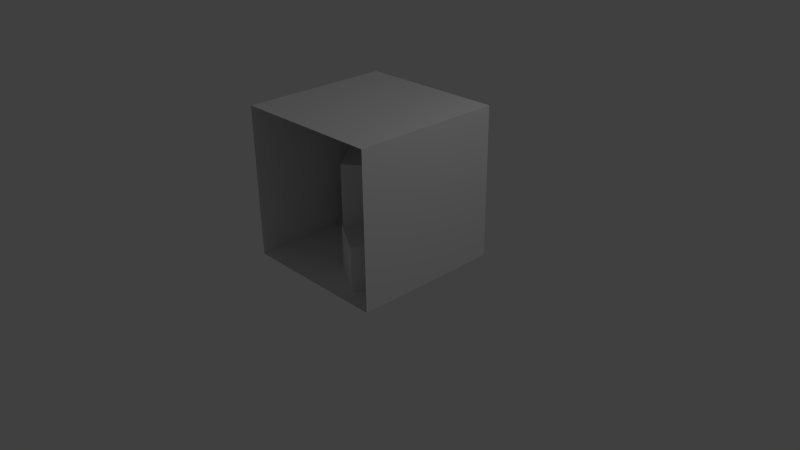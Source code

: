 # Source: cornell-boxes.blend  (saved by Blender 2.66.1; exported with 4.5.12 LTS)
import bpy
from mathutils import Matrix  # noqa: F401  (used for matrix-valued properties, if any)

bpy.ops.wm.read_factory_settings(use_empty=True)
scene = bpy.context.scene
scene.name = 'Scene'

# ---- collections
col_collection_1 = bpy.data.collections.new('Collection 1'); scene.collection.children.link(col_collection_1)

# ---- materials (node trees are filled in below, after node groups)
mat_material = bpy.data.materials.new('Material')
mat_material.alpha_threshold = 0.0
mat_material.use_transparent_shadow = False
mat_material.roughness = 0.5
mat_material.line_color = (0.0, 0.0, 0.0, 1.0)

# ---- material node trees

# ---- world
world_world = bpy.data.worlds.new('World'); scene.world = world_world
world_world.color = (0.05088, 0.05088, 0.05088)
world_world.use_sun_shadow = False
world_world.sun_shadow_jitter_overblur = 0.0
world_world.cycles.sampling_method = 'MANUAL'
world_world.cycles.sample_map_resolution = 256

# ---- cameras
cam_camera = bpy.data.cameras.new('Camera')
cam_camera.clip_end = 100.0
cam_camera.lens = 35.0
cam_camera.sensor_width = 32.0
cam_camera.sensor_height = 18.0
cam_camera.ortho_scale = 7.314
cam_camera.dof.focus_distance = 0.0
cam_camera.dof.aperture_fstop = 128.0

# ---- lights
light_lamp = bpy.data.lights.new('Lamp', 'POINT')
light_lamp.transmission_factor = 0.0
light_lamp.cutoff_distance = 30.0
light_lamp.energy = 100.0
light_lamp.shadow_buffer_clip_start = 1.001
light_lamp.shadow_soft_size = 0.1
light_lamp.shadow_maximum_resolution = 0.006
light_lamp.use_absolute_resolution = True
light_lamp.cycles.use_multiple_importance_sampling = False

# ---- meshes
me_box_small = bpy.data.meshes.new('Box small')
me_box_small.from_pydata([(-1.0, -1.0, -1.0), (-1.0, 1.0, -1.0), (1.0, 1.0, -1.0), (1.0, -1.0, -1.0), (-1.0, -1.0, 1.0), (-1.0, 1.0, 1.0), (1.0, 1.0, 1.0), (1.0, -1.0, 1.0)], [], [(4, 5, 1), (5, 6, 2), (6, 7, 3), (7, 4, 0), (0, 1, 2), (7, 6, 5), (0, 4, 1), (1, 5, 2), (2, 6, 3), (3, 7, 0), (3, 0, 2), (4, 7, 5)])
me_box_small.use_remesh_preserve_volume = False
me_box_small.use_remesh_preserve_attributes = False
me_box_small.use_mirror_vertex_groups = False
me_box_small.update()
me_box_tall = bpy.data.meshes.new('Box tall')
me_box_tall.from_pydata([(-1.0, -1.0, -1.0), (-1.0, 1.0, -1.0), (1.0, 1.0, -1.0), (1.0, -1.0, -1.0), (-1.0, -1.0, 1.0), (-1.0, 1.0, 1.0), (1.0, 1.0, 1.0), (1.0, -1.0, 1.0)], [], [(4, 5, 1), (5, 6, 2), (6, 7, 3), (7, 4, 0), (0, 1, 2), (7, 6, 5), (0, 4, 1), (1, 5, 2), (2, 6, 3), (3, 7, 0), (3, 0, 2), (4, 7, 5)])
me_box_tall.use_remesh_preserve_volume = False
me_box_tall.use_remesh_preserve_attributes = False
me_box_tall.use_mirror_vertex_groups = False
me_box_tall.update()
me_walls = bpy.data.meshes.new('Walls')
me_walls.from_pydata([(1.0, 1.0, -1.0), (1.0, -1.0, -1.0), (-1.0, -1.0, -1.0), (-1.0, 1.0, -1.0), (1.0, 1.0, 1.0), (1.0, -1.0, 1.0), (-1.0, -1.0, 1.0), (-1.0, 1.0, 1.0)], [], [(0, 2, 1), (4, 5, 7), (1, 2, 5), (2, 7, 6), (4, 3, 0), (3, 2, 0), (5, 2, 6), (3, 7, 2), (7, 3, 4), (7, 5, 6)])
me_walls.materials.append(mat_material)
me_walls.use_remesh_preserve_volume = False
me_walls.use_remesh_preserve_attributes = False
me_walls.use_mirror_vertex_groups = False
me_walls.update()

# ---- objects
ob_box_small = bpy.data.objects.new('Box small', me_box_small)
ob_box_tall = bpy.data.objects.new('Box tall', me_box_tall)
ob_walls = bpy.data.objects.new('Walls', me_walls)
ob_lamp = bpy.data.objects.new('Lamp', light_lamp)
ob_camera = bpy.data.objects.new('Camera', cam_camera)

# ---- transforms, parenting, visibility, modifiers, constraints
ob_box_small.location = (0.4235, -0.4069, 0.2919)
ob_box_small.rotation_euler = (0.0, -0.0, -0.5309)
ob_box_small.scale = (0.3, 0.3, 0.3)
ob_box_small.lineart.crease_threshold = 0.0
ob_box_tall.location = (-0.3184, 0.2403, 0.5884)
ob_box_tall.rotation_euler = (0.0, -0.0, 0.6435)
ob_box_tall.scale = (0.3, 0.3, 0.6)
ob_box_tall.lineart.crease_threshold = 0.0
ob_walls.location = (0.0, 0.0, 1.0)
ob_walls.rotation_euler = (0.0, 0.0, -1.571)
ob_walls.lock_rotations_4d = False
ob_walls.empty_display_type = 'ARROWS'
ob_walls.lineart.crease_threshold = 0.0
ob_lamp.location = (4.076, 1.005, 5.904)
ob_lamp.rotation_euler = (0.6503, 0.05522, 1.866)
ob_lamp.lock_rotations_4d = False
ob_lamp.empty_display_type = 'ARROWS'
ob_lamp.color = (0.0, 0.0, 0.0, 0.0)
ob_lamp.lineart.crease_threshold = 0.0
ob_camera.location = (7.481, -6.508, 5.344)
ob_camera.rotation_euler = (1.109, 0.01082, 0.8149)
ob_camera.lock_rotations_4d = False
ob_camera.empty_display_type = 'ARROWS'
ob_camera.color = (0.0, 0.0, 0.0, 0.0)
ob_camera.display_type = 'WIRE'
ob_camera.lineart.crease_threshold = 0.0

# ---- collection membership
col_collection_1.objects.link(ob_box_small)
col_collection_1.objects.link(ob_box_tall)
col_collection_1.objects.link(ob_walls)
col_collection_1.objects.link(ob_lamp)
col_collection_1.objects.link(ob_camera)

# ---- scene / render settings (as saved in the file)
scene.camera = ob_camera
scene.frame_start = 1; scene.frame_end = 250; scene.frame_set(1)
scene.render.engine = 'BLENDER_EEVEE_NEXT'
scene.render.image_settings.color_mode = 'RGB'
scene.render.image_settings.compression = 90
scene.render.resolution_percentage = 50
scene.render.dither_intensity = 0.0
scene.render.bake_margin = 2
scene.cycles.use_denoising = False
scene.cycles.samples = 10
scene.cycles.sampling_pattern = 'TABULATED_SOBOL'
scene.cycles.light_sampling_threshold = 0.0
scene.cycles.use_adaptive_sampling = False
scene.cycles.use_light_tree = False
scene.cycles.blur_glossy = 0.0
scene.cycles.volume_bounces = 1
scene.cycles.pixel_filter_type = 'GAUSSIAN'
scene.cycles.sample_clamp_indirect = 0.0
scene.view_settings.view_transform = 'Standard'
bpy.context.view_layer.update()
